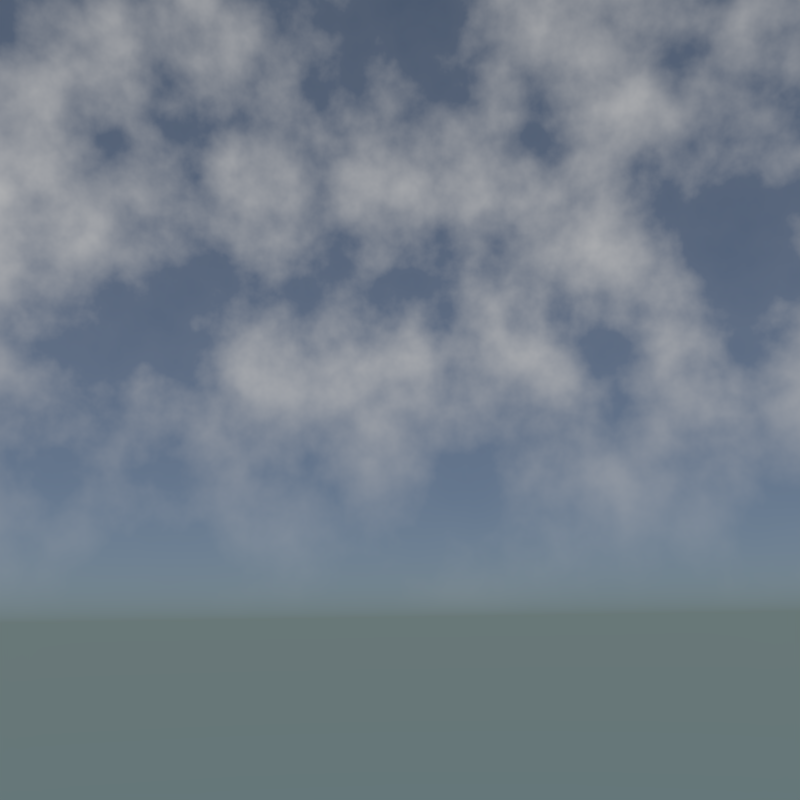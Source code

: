 # Source: clouds.blend  (saved by Blender 2.70.0; exported with 4.5.12 LTS)
import bpy
from mathutils import Matrix  # noqa: F401  (used for matrix-valued properties, if any)

bpy.ops.wm.read_factory_settings(use_empty=True)
scene = bpy.context.scene
scene.name = 'Scene'

# ---- collections
col_collection_1 = bpy.data.collections.new('Collection 1'); scene.collection.children.link(col_collection_1)

# ---- world
world_world = bpy.data.worlds.new('World'); scene.world = world_world
world_world.use_nodes = True; world_world.node_tree.nodes.clear()
_N = world_world.node_tree.nodes; _L = world_world.node_tree.links
n0 = _N.new('ShaderNodeOutputWorld'); n0.name = 'World Output'; n0.location = (300, 300)
n1 = _N.new('ShaderNodeBackground'); n1.name = 'Background'; n1.location = (-8, 429)
n2 = _N.new('ShaderNodeMix'); n2.name = 'Mix'; n2.location = (-217, 328)
n2.data_type = 'RGBA'
n3 = _N.new('ShaderNodeValToRGB'); n3.name = 'ColorRamp'; n3.location = (-879, 516)
n3.width = 277
while len(n3.color_ramp.elements) > 1: n3.color_ramp.elements.remove(n3.color_ramp.elements[-1])
n3.color_ramp.elements[0].position = 0.0; n3.color_ramp.elements[0].color = (0.0, 0.0, 0.0, 1.0)
_e = n3.color_ramp.elements.new(0.4222); _e.color = (0.1, 0.1, 0.1, 1.0)
_e = n3.color_ramp.elements.new(0.7821); _e.color = (1.0, 1.0, 1.0, 1.0)
n4 = _N.new('ShaderNodeTexSky'); n4.name = 'Sky Texture'; n4.location = (-427, 61)
n4.sky_type = 'HOSEK_WILKIE'
n4.sun_elevation = 1.571
n5 = _N.new('ShaderNodeMix'); n5.name = 'Mix.001'; n5.location = (-496, 454)
n5.data_type = 'RGBA'
n5.blend_type = 'MULTIPLY'
n5.inputs[0].default_value = 1.0
n6 = _N.new('ShaderNodeNormal'); n6.name = 'Normal'; n6.location = (-977, 111)
n7 = _N.new('ShaderNodeValToRGB'); n7.name = 'ColorRamp.001'; n7.location = (-724, 183)
while len(n7.color_ramp.elements) > 1: n7.color_ramp.elements.remove(n7.color_ramp.elements[-1])
n7.color_ramp.elements[0].position = 0.0; n7.color_ramp.elements[0].color = (0.0, 0.0, 0.0, 1.0)
_e = n7.color_ramp.elements.new(0.2909); _e.color = (1.0, 1.0, 1.0, 1.0)
n8 = _N.new('ShaderNodeTexCoord'); n8.name = 'Texture Coordinate'; n8.location = (-1674, 230)
n9 = _N.new('ShaderNodeMapping'); n9.name = 'Mapping'; n9.location = (-1490, 522)
n9.inputs[1].default_value = (0.8793, 0.0, 0.0)
n10 = _N.new('ShaderNodeTexNoise'); n10.name = 'Noise Texture'; n10.location = (-1088, 536)
n10.inputs[2].default_value = 7.5
n10.inputs[3].default_value = 16.0
_L.new(n1.outputs[0], n0.inputs[0])
_L.new(n4.outputs[0], n2.inputs[6])
_L.new(n2.outputs[2], n1.inputs[0])
_L.new(n10.outputs[0], n3.inputs[0])
_L.new(n3.outputs[0], n5.inputs[6])
_L.new(n5.outputs[2], n2.inputs[0])
_L.new(n6.outputs[1], n7.inputs[0])
_L.new(n8.outputs[0], n6.inputs[0])
_L.new(n7.outputs[0], n5.inputs[7])
_L.new(n8.outputs[0], n9.inputs[0])
_L.new(n9.outputs[0], n10.inputs[0])
n0.is_active_output = True
world_world.color = (0.05088, 0.05088, 0.05088)
world_world.use_sun_shadow = False
world_world.sun_shadow_jitter_overblur = 0.0
world_world.cycles.sampling_method = 'MANUAL'
world_world.cycles.sample_map_resolution = 256

# ---- cameras
cam_camera = bpy.data.cameras.new('Camera')
cam_camera.clip_end = 100.0
cam_camera.lens = 35.0
cam_camera.sensor_width = 32.0
cam_camera.sensor_height = 18.0
cam_camera.ortho_scale = 7.314
cam_camera.dof.focus_distance = 0.0

# ---- lights
light_lamp = bpy.data.lights.new('Lamp', 'POINT')
light_lamp.transmission_factor = 0.0
light_lamp.cutoff_distance = 30.0
light_lamp.energy = 100.0
light_lamp.shadow_buffer_clip_start = 1.001
light_lamp.shadow_soft_size = 0.1
light_lamp.shadow_maximum_resolution = 0.006
light_lamp.use_absolute_resolution = True
light_lamp.cycles.use_multiple_importance_sampling = False

# ---- objects
ob_lamp = bpy.data.objects.new('Lamp', light_lamp)
ob_camera = bpy.data.objects.new('Camera', cam_camera)

# ---- transforms, parenting, visibility, modifiers, constraints
ob_lamp.location = (4.076, 1.005, 5.904)
ob_lamp.rotation_euler = (0.6503, 0.05522, 1.866)
ob_lamp.lock_rotations_4d = False
ob_lamp.empty_display_type = 'ARROWS'
ob_lamp.color = (0.0, 0.0, 0.0, 0.0)
ob_lamp.lineart.crease_threshold = 0.0
ob_camera.location = (17.66, 0.004276, 3.163)
ob_camera.rotation_euler = (1.815, 0.01421, 1.577)
ob_camera.scale = (1.0, 1.0, 1.0)
ob_camera.lock_rotations_4d = False
ob_camera.empty_display_type = 'ARROWS'
ob_camera.color = (0.0, 0.0, 0.0, 0.0)
ob_camera.display_type = 'WIRE'
ob_camera.lineart.crease_threshold = 0.0

# ---- collection membership
col_collection_1.objects.link(ob_lamp)
col_collection_1.objects.link(ob_camera)

# ---- scene / render settings (as saved in the file)
scene.camera = ob_camera
scene.frame_start = 1; scene.frame_end = 250; scene.frame_set(80)
scene.render.engine = 'CYCLES'
scene.render.resolution_x = 2000
scene.render.resolution_y = 2000
scene.render.resolution_percentage = 50
scene.render.dither_intensity = 0.0
scene.cycles.use_denoising = False
scene.cycles.samples = 10
scene.cycles.sampling_pattern = 'TABULATED_SOBOL'
scene.cycles.light_sampling_threshold = 0.0
scene.cycles.use_adaptive_sampling = False
scene.cycles.use_light_tree = False
scene.cycles.blur_glossy = 0.0
scene.cycles.volume_bounces = 1
scene.cycles.pixel_filter_type = 'GAUSSIAN'
scene.cycles.sample_clamp_indirect = 0.0
scene.view_settings.view_transform = 'Standard'
bpy.context.view_layer.update()
